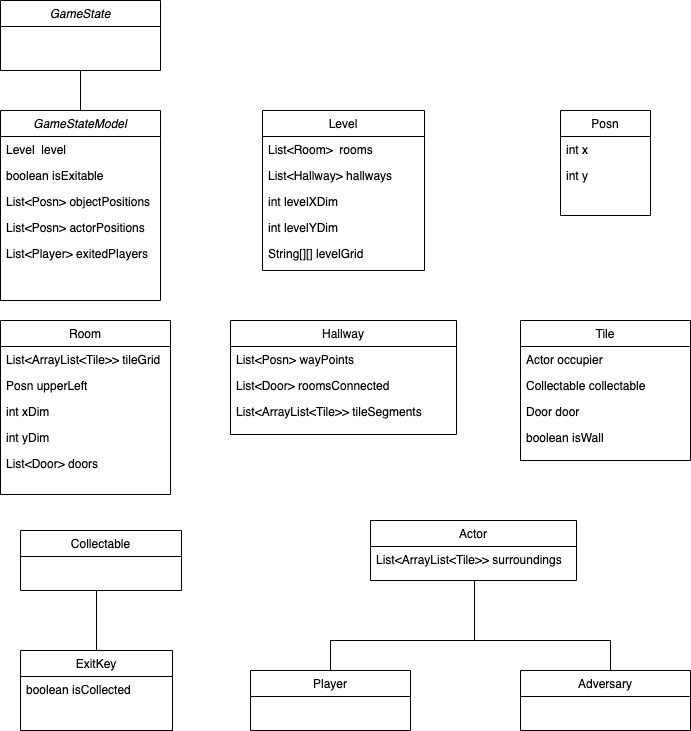

The diagram above was exported from draw.io. Its source (the exported page's mxGraphModel, read from the mxfile embedded in the PNG):
<mxGraphModel dx="1321" dy="770" grid="1" gridSize="10" guides="1" tooltips="1" connect="1" arrows="1" fold="1" page="1" pageScale="1" pageWidth="827" pageHeight="1169" math="0" shadow="0">
  <root>
    <mxCell id="WIyWlLk6GJQsqaUBKTNV-0" />
    <mxCell id="WIyWlLk6GJQsqaUBKTNV-1" parent="WIyWlLk6GJQsqaUBKTNV-0" />
    <mxCell id="zkfFHV4jXpPFQw0GAbJ--0" value="GameStateModel&#10;" style="swimlane;fontStyle=2;align=center;verticalAlign=top;childLayout=stackLayout;horizontal=1;startSize=26;horizontalStack=0;resizeParent=1;resizeLast=0;collapsible=1;marginBottom=0;rounded=0;shadow=0;strokeWidth=1;" parent="WIyWlLk6GJQsqaUBKTNV-1" vertex="1">
      <mxGeometry x="90" y="130" width="160" height="190" as="geometry">
        <mxRectangle x="230" y="140" width="160" height="26" as="alternateBounds" />
      </mxGeometry>
    </mxCell>
    <mxCell id="zkfFHV4jXpPFQw0GAbJ--1" value="Level  level" style="text;align=left;verticalAlign=top;spacingLeft=4;spacingRight=4;overflow=hidden;rotatable=0;points=[[0,0.5],[1,0.5]];portConstraint=eastwest;" parent="zkfFHV4jXpPFQw0GAbJ--0" vertex="1">
      <mxGeometry y="26" width="160" height="26" as="geometry" />
    </mxCell>
    <mxCell id="zkfFHV4jXpPFQw0GAbJ--2" value="boolean isExitable" style="text;align=left;verticalAlign=top;spacingLeft=4;spacingRight=4;overflow=hidden;rotatable=0;points=[[0,0.5],[1,0.5]];portConstraint=eastwest;rounded=0;shadow=0;html=0;" parent="zkfFHV4jXpPFQw0GAbJ--0" vertex="1">
      <mxGeometry y="52" width="160" height="26" as="geometry" />
    </mxCell>
    <mxCell id="zkfFHV4jXpPFQw0GAbJ--3" value="List&lt;Posn&gt; objectPositions&#10;" style="text;align=left;verticalAlign=top;spacingLeft=4;spacingRight=4;overflow=hidden;rotatable=0;points=[[0,0.5],[1,0.5]];portConstraint=eastwest;rounded=0;shadow=0;html=0;" parent="zkfFHV4jXpPFQw0GAbJ--0" vertex="1">
      <mxGeometry y="78" width="160" height="26" as="geometry" />
    </mxCell>
    <mxCell id="4tcYMKSSr9sCA2CMOktT-0" value="List&lt;Posn&gt; actorPositions&#10;" style="text;align=left;verticalAlign=top;spacingLeft=4;spacingRight=4;overflow=hidden;rotatable=0;points=[[0,0.5],[1,0.5]];portConstraint=eastwest;rounded=0;shadow=0;html=0;" parent="zkfFHV4jXpPFQw0GAbJ--0" vertex="1">
      <mxGeometry y="104" width="160" height="26" as="geometry" />
    </mxCell>
    <mxCell id="4tcYMKSSr9sCA2CMOktT-2" value="List&lt;Player&gt; exitedPlayers&#10;&#10;" style="text;align=left;verticalAlign=top;spacingLeft=4;spacingRight=4;overflow=hidden;rotatable=0;points=[[0,0.5],[1,0.5]];portConstraint=eastwest;rounded=0;shadow=0;html=0;" parent="zkfFHV4jXpPFQw0GAbJ--0" vertex="1">
      <mxGeometry y="130" width="160" height="26" as="geometry" />
    </mxCell>
    <mxCell id="zkfFHV4jXpPFQw0GAbJ--6" value="Room&#10;" style="swimlane;fontStyle=0;align=center;verticalAlign=top;childLayout=stackLayout;horizontal=1;startSize=26;horizontalStack=0;resizeParent=1;resizeLast=0;collapsible=1;marginBottom=0;rounded=0;shadow=0;strokeWidth=1;" parent="WIyWlLk6GJQsqaUBKTNV-1" vertex="1">
      <mxGeometry x="90" y="340" width="170" height="174" as="geometry">
        <mxRectangle x="130" y="380" width="160" height="26" as="alternateBounds" />
      </mxGeometry>
    </mxCell>
    <mxCell id="zkfFHV4jXpPFQw0GAbJ--7" value="List&lt;ArrayList&lt;Tile&gt;&gt; tileGrid&#10;" style="text;align=left;verticalAlign=top;spacingLeft=4;spacingRight=4;overflow=hidden;rotatable=0;points=[[0,0.5],[1,0.5]];portConstraint=eastwest;" parent="zkfFHV4jXpPFQw0GAbJ--6" vertex="1">
      <mxGeometry y="26" width="170" height="26" as="geometry" />
    </mxCell>
    <mxCell id="4tcYMKSSr9sCA2CMOktT-3" value="Posn upperLeft&#10;" style="text;align=left;verticalAlign=top;spacingLeft=4;spacingRight=4;overflow=hidden;rotatable=0;points=[[0,0.5],[1,0.5]];portConstraint=eastwest;" parent="zkfFHV4jXpPFQw0GAbJ--6" vertex="1">
      <mxGeometry y="52" width="170" height="26" as="geometry" />
    </mxCell>
    <mxCell id="4tcYMKSSr9sCA2CMOktT-4" value="int xDim&#10;" style="text;align=left;verticalAlign=top;spacingLeft=4;spacingRight=4;overflow=hidden;rotatable=0;points=[[0,0.5],[1,0.5]];portConstraint=eastwest;" parent="zkfFHV4jXpPFQw0GAbJ--6" vertex="1">
      <mxGeometry y="78" width="170" height="26" as="geometry" />
    </mxCell>
    <mxCell id="4tcYMKSSr9sCA2CMOktT-5" value="int yDim&#10;" style="text;align=left;verticalAlign=top;spacingLeft=4;spacingRight=4;overflow=hidden;rotatable=0;points=[[0,0.5],[1,0.5]];portConstraint=eastwest;" parent="zkfFHV4jXpPFQw0GAbJ--6" vertex="1">
      <mxGeometry y="104" width="170" height="26" as="geometry" />
    </mxCell>
    <mxCell id="4tcYMKSSr9sCA2CMOktT-6" value="List&lt;Door&gt; doors" style="text;align=left;verticalAlign=top;spacingLeft=4;spacingRight=4;overflow=hidden;rotatable=0;points=[[0,0.5],[1,0.5]];portConstraint=eastwest;" parent="zkfFHV4jXpPFQw0GAbJ--6" vertex="1">
      <mxGeometry y="130" width="170" height="26" as="geometry" />
    </mxCell>
    <mxCell id="zkfFHV4jXpPFQw0GAbJ--13" value="Hallway&#10;" style="swimlane;fontStyle=0;align=center;verticalAlign=top;childLayout=stackLayout;horizontal=1;startSize=26;horizontalStack=0;resizeParent=1;resizeLast=0;collapsible=1;marginBottom=0;rounded=0;shadow=0;strokeWidth=1;" parent="WIyWlLk6GJQsqaUBKTNV-1" vertex="1">
      <mxGeometry x="320" y="340" width="226" height="114" as="geometry">
        <mxRectangle x="340" y="380" width="170" height="26" as="alternateBounds" />
      </mxGeometry>
    </mxCell>
    <mxCell id="4tcYMKSSr9sCA2CMOktT-7" value="List&lt;Posn&gt; wayPoints" style="text;align=left;verticalAlign=top;spacingLeft=4;spacingRight=4;overflow=hidden;rotatable=0;points=[[0,0.5],[1,0.5]];portConstraint=eastwest;" parent="zkfFHV4jXpPFQw0GAbJ--13" vertex="1">
      <mxGeometry y="26" width="226" height="26" as="geometry" />
    </mxCell>
    <mxCell id="4tcYMKSSr9sCA2CMOktT-8" value="List&lt;Door&gt; roomsConnected&#10;" style="text;align=left;verticalAlign=top;spacingLeft=4;spacingRight=4;overflow=hidden;rotatable=0;points=[[0,0.5],[1,0.5]];portConstraint=eastwest;" parent="zkfFHV4jXpPFQw0GAbJ--13" vertex="1">
      <mxGeometry y="52" width="226" height="26" as="geometry" />
    </mxCell>
    <mxCell id="4tcYMKSSr9sCA2CMOktT-9" value="List&lt;ArrayList&lt;Tile&gt;&gt; tileSegments&#10;" style="text;align=left;verticalAlign=top;spacingLeft=4;spacingRight=4;overflow=hidden;rotatable=0;points=[[0,0.5],[1,0.5]];portConstraint=eastwest;" parent="zkfFHV4jXpPFQw0GAbJ--13" vertex="1">
      <mxGeometry y="78" width="226" height="26" as="geometry" />
    </mxCell>
    <mxCell id="zkfFHV4jXpPFQw0GAbJ--17" value="Level&#10;" style="swimlane;fontStyle=0;align=center;verticalAlign=top;childLayout=stackLayout;horizontal=1;startSize=26;horizontalStack=0;resizeParent=1;resizeLast=0;collapsible=1;marginBottom=0;rounded=0;shadow=0;strokeWidth=1;" parent="WIyWlLk6GJQsqaUBKTNV-1" vertex="1">
      <mxGeometry x="352" y="130" width="162" height="160" as="geometry">
        <mxRectangle x="550" y="140" width="160" height="26" as="alternateBounds" />
      </mxGeometry>
    </mxCell>
    <mxCell id="zkfFHV4jXpPFQw0GAbJ--18" value="List&lt;Room&gt;  rooms&#10;" style="text;align=left;verticalAlign=top;spacingLeft=4;spacingRight=4;overflow=hidden;rotatable=0;points=[[0,0.5],[1,0.5]];portConstraint=eastwest;" parent="zkfFHV4jXpPFQw0GAbJ--17" vertex="1">
      <mxGeometry y="26" width="162" height="26" as="geometry" />
    </mxCell>
    <mxCell id="zkfFHV4jXpPFQw0GAbJ--19" value="List&lt;Hallway&gt; hallways&#10;" style="text;align=left;verticalAlign=top;spacingLeft=4;spacingRight=4;overflow=hidden;rotatable=0;points=[[0,0.5],[1,0.5]];portConstraint=eastwest;rounded=0;shadow=0;html=0;" parent="zkfFHV4jXpPFQw0GAbJ--17" vertex="1">
      <mxGeometry y="52" width="162" height="26" as="geometry" />
    </mxCell>
    <mxCell id="zkfFHV4jXpPFQw0GAbJ--20" value="int levelXDim&#10;" style="text;align=left;verticalAlign=top;spacingLeft=4;spacingRight=4;overflow=hidden;rotatable=0;points=[[0,0.5],[1,0.5]];portConstraint=eastwest;rounded=0;shadow=0;html=0;" parent="zkfFHV4jXpPFQw0GAbJ--17" vertex="1">
      <mxGeometry y="78" width="162" height="26" as="geometry" />
    </mxCell>
    <mxCell id="zkfFHV4jXpPFQw0GAbJ--21" value="int levelYDim&#10;" style="text;align=left;verticalAlign=top;spacingLeft=4;spacingRight=4;overflow=hidden;rotatable=0;points=[[0,0.5],[1,0.5]];portConstraint=eastwest;rounded=0;shadow=0;html=0;" parent="zkfFHV4jXpPFQw0GAbJ--17" vertex="1">
      <mxGeometry y="104" width="162" height="26" as="geometry" />
    </mxCell>
    <mxCell id="zkfFHV4jXpPFQw0GAbJ--22" value="String[][] levelGrid&#10;" style="text;align=left;verticalAlign=top;spacingLeft=4;spacingRight=4;overflow=hidden;rotatable=0;points=[[0,0.5],[1,0.5]];portConstraint=eastwest;rounded=0;shadow=0;html=0;" parent="zkfFHV4jXpPFQw0GAbJ--17" vertex="1">
      <mxGeometry y="130" width="162" height="26" as="geometry" />
    </mxCell>
    <mxCell id="4tcYMKSSr9sCA2CMOktT-10" value="Tile" style="swimlane;fontStyle=0;align=center;verticalAlign=top;childLayout=stackLayout;horizontal=1;startSize=26;horizontalStack=0;resizeParent=1;resizeLast=0;collapsible=1;marginBottom=0;rounded=0;shadow=0;strokeWidth=1;" parent="WIyWlLk6GJQsqaUBKTNV-1" vertex="1">
      <mxGeometry x="610" y="340" width="170" height="140" as="geometry">
        <mxRectangle x="130" y="380" width="160" height="26" as="alternateBounds" />
      </mxGeometry>
    </mxCell>
    <mxCell id="4tcYMKSSr9sCA2CMOktT-11" value="Actor occupier" style="text;align=left;verticalAlign=top;spacingLeft=4;spacingRight=4;overflow=hidden;rotatable=0;points=[[0,0.5],[1,0.5]];portConstraint=eastwest;" parent="4tcYMKSSr9sCA2CMOktT-10" vertex="1">
      <mxGeometry y="26" width="170" height="26" as="geometry" />
    </mxCell>
    <mxCell id="4tcYMKSSr9sCA2CMOktT-12" value="Collectable collectable" style="text;align=left;verticalAlign=top;spacingLeft=4;spacingRight=4;overflow=hidden;rotatable=0;points=[[0,0.5],[1,0.5]];portConstraint=eastwest;" parent="4tcYMKSSr9sCA2CMOktT-10" vertex="1">
      <mxGeometry y="52" width="170" height="26" as="geometry" />
    </mxCell>
    <mxCell id="4tcYMKSSr9sCA2CMOktT-13" value="Door door" style="text;align=left;verticalAlign=top;spacingLeft=4;spacingRight=4;overflow=hidden;rotatable=0;points=[[0,0.5],[1,0.5]];portConstraint=eastwest;" parent="4tcYMKSSr9sCA2CMOktT-10" vertex="1">
      <mxGeometry y="78" width="170" height="26" as="geometry" />
    </mxCell>
    <mxCell id="4tcYMKSSr9sCA2CMOktT-14" value="boolean isWall" style="text;align=left;verticalAlign=top;spacingLeft=4;spacingRight=4;overflow=hidden;rotatable=0;points=[[0,0.5],[1,0.5]];portConstraint=eastwest;" parent="4tcYMKSSr9sCA2CMOktT-10" vertex="1">
      <mxGeometry y="104" width="170" height="26" as="geometry" />
    </mxCell>
    <mxCell id="4tcYMKSSr9sCA2CMOktT-16" value="Actor" style="swimlane;fontStyle=0;align=center;verticalAlign=top;childLayout=stackLayout;horizontal=1;startSize=26;horizontalStack=0;resizeParent=1;resizeLast=0;collapsible=1;marginBottom=0;rounded=0;shadow=0;strokeWidth=1;" parent="WIyWlLk6GJQsqaUBKTNV-1" vertex="1">
      <mxGeometry x="460" y="540" width="206" height="60" as="geometry">
        <mxRectangle x="130" y="380" width="160" height="26" as="alternateBounds" />
      </mxGeometry>
    </mxCell>
    <mxCell id="4tcYMKSSr9sCA2CMOktT-41" value="List&lt;ArrayList&lt;Tile&gt;&gt; surroundings" style="text;align=left;verticalAlign=top;spacingLeft=4;spacingRight=4;overflow=hidden;rotatable=0;points=[[0,0.5],[1,0.5]];portConstraint=eastwest;" parent="4tcYMKSSr9sCA2CMOktT-16" vertex="1">
      <mxGeometry y="26" width="206" height="22" as="geometry" />
    </mxCell>
    <mxCell id="4tcYMKSSr9sCA2CMOktT-23" value="" style="endArrow=none;html=1;" parent="WIyWlLk6GJQsqaUBKTNV-1" edge="1">
      <mxGeometry width="50" height="50" relative="1" as="geometry">
        <mxPoint x="564" y="660" as="sourcePoint" />
        <mxPoint x="564" y="600" as="targetPoint" />
      </mxGeometry>
    </mxCell>
    <mxCell id="4tcYMKSSr9sCA2CMOktT-24" value="" style="endArrow=none;html=1;" parent="WIyWlLk6GJQsqaUBKTNV-1" edge="1">
      <mxGeometry width="50" height="50" relative="1" as="geometry">
        <mxPoint x="420" y="660" as="sourcePoint" />
        <mxPoint x="564" y="660" as="targetPoint" />
      </mxGeometry>
    </mxCell>
    <mxCell id="4tcYMKSSr9sCA2CMOktT-25" value="" style="endArrow=none;html=1;" parent="WIyWlLk6GJQsqaUBKTNV-1" edge="1">
      <mxGeometry width="50" height="50" relative="1" as="geometry">
        <mxPoint x="555" y="660" as="sourcePoint" />
        <mxPoint x="700" y="660" as="targetPoint" />
      </mxGeometry>
    </mxCell>
    <mxCell id="4tcYMKSSr9sCA2CMOktT-26" value="" style="endArrow=none;html=1;" parent="WIyWlLk6GJQsqaUBKTNV-1" edge="1">
      <mxGeometry width="50" height="50" relative="1" as="geometry">
        <mxPoint x="420" y="690" as="sourcePoint" />
        <mxPoint x="420" y="660" as="targetPoint" />
      </mxGeometry>
    </mxCell>
    <mxCell id="4tcYMKSSr9sCA2CMOktT-27" value="" style="endArrow=none;html=1;" parent="WIyWlLk6GJQsqaUBKTNV-1" edge="1">
      <mxGeometry width="50" height="50" relative="1" as="geometry">
        <mxPoint x="700" y="690" as="sourcePoint" />
        <mxPoint x="700" y="660" as="targetPoint" />
      </mxGeometry>
    </mxCell>
    <mxCell id="4tcYMKSSr9sCA2CMOktT-28" value="Player" style="swimlane;fontStyle=0;align=center;verticalAlign=top;childLayout=stackLayout;horizontal=1;startSize=26;horizontalStack=0;resizeParent=1;resizeLast=0;collapsible=1;marginBottom=0;rounded=0;shadow=0;strokeWidth=1;" parent="WIyWlLk6GJQsqaUBKTNV-1" vertex="1">
      <mxGeometry x="340" y="690" width="160" height="60" as="geometry">
        <mxRectangle x="130" y="380" width="160" height="26" as="alternateBounds" />
      </mxGeometry>
    </mxCell>
    <mxCell id="4tcYMKSSr9sCA2CMOktT-34" value="Adversary" style="swimlane;fontStyle=0;align=center;verticalAlign=top;childLayout=stackLayout;horizontal=1;startSize=26;horizontalStack=0;resizeParent=1;resizeLast=0;collapsible=1;marginBottom=0;rounded=0;shadow=0;strokeWidth=1;" parent="WIyWlLk6GJQsqaUBKTNV-1" vertex="1">
      <mxGeometry x="610" y="690" width="170" height="60" as="geometry">
        <mxRectangle x="130" y="380" width="160" height="26" as="alternateBounds" />
      </mxGeometry>
    </mxCell>
    <mxCell id="4tcYMKSSr9sCA2CMOktT-42" value="Collectable" style="swimlane;fontStyle=0;align=center;verticalAlign=top;childLayout=stackLayout;horizontal=1;startSize=26;horizontalStack=0;resizeParent=1;resizeLast=0;collapsible=1;marginBottom=0;rounded=0;shadow=0;strokeWidth=1;" parent="WIyWlLk6GJQsqaUBKTNV-1" vertex="1">
      <mxGeometry x="110" y="550" width="161" height="60" as="geometry">
        <mxRectangle x="130" y="380" width="160" height="26" as="alternateBounds" />
      </mxGeometry>
    </mxCell>
    <mxCell id="4tcYMKSSr9sCA2CMOktT-44" value="" style="endArrow=none;html=1;" parent="WIyWlLk6GJQsqaUBKTNV-1" edge="1">
      <mxGeometry width="50" height="50" relative="1" as="geometry">
        <mxPoint x="186" y="670" as="sourcePoint" />
        <mxPoint x="186" y="610" as="targetPoint" />
      </mxGeometry>
    </mxCell>
    <mxCell id="4tcYMKSSr9sCA2CMOktT-49" value="ExitKey" style="swimlane;fontStyle=0;align=center;verticalAlign=top;childLayout=stackLayout;horizontal=1;startSize=26;horizontalStack=0;resizeParent=1;resizeLast=0;collapsible=1;marginBottom=0;rounded=0;shadow=0;strokeWidth=1;" parent="WIyWlLk6GJQsqaUBKTNV-1" vertex="1">
      <mxGeometry x="110" y="670" width="152" height="80" as="geometry">
        <mxRectangle x="130" y="380" width="160" height="26" as="alternateBounds" />
      </mxGeometry>
    </mxCell>
    <mxCell id="4tcYMKSSr9sCA2CMOktT-51" value="boolean isCollected" style="text;align=left;verticalAlign=top;spacingLeft=4;spacingRight=4;overflow=hidden;rotatable=0;points=[[0,0.5],[1,0.5]];portConstraint=eastwest;" parent="4tcYMKSSr9sCA2CMOktT-49" vertex="1">
      <mxGeometry y="26" width="152" height="22" as="geometry" />
    </mxCell>
    <mxCell id="4tcYMKSSr9sCA2CMOktT-53" value="Posn" style="swimlane;fontStyle=0;align=center;verticalAlign=top;childLayout=stackLayout;horizontal=1;startSize=26;horizontalStack=0;resizeParent=1;resizeLast=0;collapsible=1;marginBottom=0;rounded=0;shadow=0;strokeWidth=1;" parent="WIyWlLk6GJQsqaUBKTNV-1" vertex="1">
      <mxGeometry x="650" y="130" width="90" height="105" as="geometry">
        <mxRectangle x="550" y="140" width="160" height="26" as="alternateBounds" />
      </mxGeometry>
    </mxCell>
    <mxCell id="4tcYMKSSr9sCA2CMOktT-56" value="int x" style="text;align=left;verticalAlign=top;spacingLeft=4;spacingRight=4;overflow=hidden;rotatable=0;points=[[0,0.5],[1,0.5]];portConstraint=eastwest;rounded=0;shadow=0;html=0;" parent="4tcYMKSSr9sCA2CMOktT-53" vertex="1">
      <mxGeometry y="26" width="90" height="26" as="geometry" />
    </mxCell>
    <mxCell id="4tcYMKSSr9sCA2CMOktT-57" value="int y&#10;" style="text;align=left;verticalAlign=top;spacingLeft=4;spacingRight=4;overflow=hidden;rotatable=0;points=[[0,0.5],[1,0.5]];portConstraint=eastwest;rounded=0;shadow=0;html=0;" parent="4tcYMKSSr9sCA2CMOktT-53" vertex="1">
      <mxGeometry y="52" width="90" height="26" as="geometry" />
    </mxCell>
    <mxCell id="4tcYMKSSr9sCA2CMOktT-59" value="GameState&#10;" style="swimlane;fontStyle=2;align=center;verticalAlign=top;childLayout=stackLayout;horizontal=1;startSize=26;horizontalStack=0;resizeParent=1;resizeLast=0;collapsible=1;marginBottom=0;rounded=0;shadow=0;strokeWidth=1;" parent="WIyWlLk6GJQsqaUBKTNV-1" vertex="1">
      <mxGeometry x="90" y="20" width="160" height="70" as="geometry">
        <mxRectangle x="230" y="140" width="160" height="26" as="alternateBounds" />
      </mxGeometry>
    </mxCell>
    <mxCell id="4tcYMKSSr9sCA2CMOktT-65" value="" style="endArrow=none;html=1;exitX=0.5;exitY=0;exitDx=0;exitDy=0;" parent="WIyWlLk6GJQsqaUBKTNV-1" source="zkfFHV4jXpPFQw0GAbJ--0" edge="1">
      <mxGeometry width="50" height="50" relative="1" as="geometry">
        <mxPoint x="120" y="140" as="sourcePoint" />
        <mxPoint x="170" y="90" as="targetPoint" />
      </mxGeometry>
    </mxCell>
  </root>
</mxGraphModel>